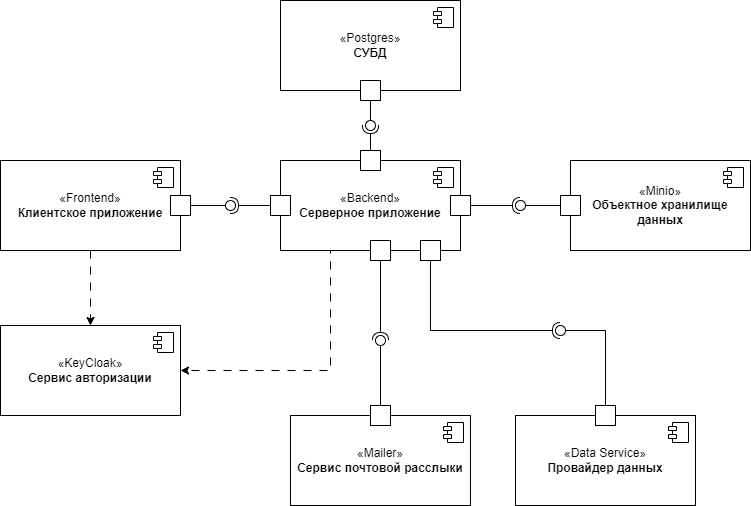

The diagram above was exported from draw.io. Its source (the exported page's mxGraphModel, read from the mxfile embedded in the PNG):
<mxGraphModel dx="1371" dy="820" grid="1" gridSize="10" guides="1" tooltips="1" connect="1" arrows="1" fold="1" page="1" pageScale="1" pageWidth="1100" pageHeight="850" background="none" math="0" shadow="0">
  <root>
    <mxCell id="0" />
    <mxCell id="1" parent="0" />
    <mxCell id="-X5OusWs7sxkkOVMP8NV-35" style="edgeStyle=orthogonalEdgeStyle;rounded=0;orthogonalLoop=1;jettySize=auto;html=1;dashed=1;dashPattern=8 8;" parent="1" source="-X5OusWs7sxkkOVMP8NV-1" target="-X5OusWs7sxkkOVMP8NV-9" edge="1">
      <mxGeometry relative="1" as="geometry" />
    </mxCell>
    <mxCell id="-X5OusWs7sxkkOVMP8NV-1" value="«Frontend»&lt;br&gt;&lt;b&gt;Клиентское приложение&lt;/b&gt;" style="html=1;dropTarget=0;whiteSpace=wrap;" parent="1" vertex="1">
      <mxGeometry x="180" y="170" width="180" height="90" as="geometry" />
    </mxCell>
    <mxCell id="-X5OusWs7sxkkOVMP8NV-2" value="" style="shape=module;jettyWidth=8;jettyHeight=4;" parent="-X5OusWs7sxkkOVMP8NV-1" vertex="1">
      <mxGeometry x="1" width="20" height="20" relative="1" as="geometry">
        <mxPoint x="-27" y="7" as="offset" />
      </mxGeometry>
    </mxCell>
    <mxCell id="-X5OusWs7sxkkOVMP8NV-34" style="edgeStyle=orthogonalEdgeStyle;rounded=0;orthogonalLoop=1;jettySize=auto;html=1;entryX=1;entryY=0.5;entryDx=0;entryDy=0;dashed=1;dashPattern=8 8;exitX=0.25;exitY=1;exitDx=0;exitDy=0;" parent="1" source="-X5OusWs7sxkkOVMP8NV-3" target="-X5OusWs7sxkkOVMP8NV-9" edge="1">
      <mxGeometry relative="1" as="geometry">
        <Array as="points">
          <mxPoint x="510" y="260" />
          <mxPoint x="510" y="380" />
        </Array>
      </mxGeometry>
    </mxCell>
    <mxCell id="-X5OusWs7sxkkOVMP8NV-3" value="«Backend»&lt;br&gt;&lt;b&gt;Серверное приложение&lt;/b&gt;" style="html=1;dropTarget=0;whiteSpace=wrap;" parent="1" vertex="1">
      <mxGeometry x="460" y="170" width="180" height="90" as="geometry" />
    </mxCell>
    <mxCell id="-X5OusWs7sxkkOVMP8NV-4" value="" style="shape=module;jettyWidth=8;jettyHeight=4;" parent="-X5OusWs7sxkkOVMP8NV-3" vertex="1">
      <mxGeometry x="1" width="20" height="20" relative="1" as="geometry">
        <mxPoint x="-27" y="7" as="offset" />
      </mxGeometry>
    </mxCell>
    <mxCell id="-X5OusWs7sxkkOVMP8NV-5" value="«Minio»&lt;br&gt;&lt;b&gt;Объектное хранилище данных&lt;/b&gt;" style="html=1;dropTarget=0;whiteSpace=wrap;" parent="1" vertex="1">
      <mxGeometry x="750" y="170" width="180" height="90" as="geometry" />
    </mxCell>
    <mxCell id="-X5OusWs7sxkkOVMP8NV-6" value="" style="shape=module;jettyWidth=8;jettyHeight=4;" parent="-X5OusWs7sxkkOVMP8NV-5" vertex="1">
      <mxGeometry x="1" width="20" height="20" relative="1" as="geometry">
        <mxPoint x="-27" y="7" as="offset" />
      </mxGeometry>
    </mxCell>
    <mxCell id="-X5OusWs7sxkkOVMP8NV-7" value="«Postgres»&lt;br&gt;&lt;b&gt;СУБД&lt;/b&gt;" style="html=1;dropTarget=0;whiteSpace=wrap;" parent="1" vertex="1">
      <mxGeometry x="460" y="10" width="180" height="90" as="geometry" />
    </mxCell>
    <mxCell id="-X5OusWs7sxkkOVMP8NV-8" value="" style="shape=module;jettyWidth=8;jettyHeight=4;" parent="-X5OusWs7sxkkOVMP8NV-7" vertex="1">
      <mxGeometry x="1" width="20" height="20" relative="1" as="geometry">
        <mxPoint x="-27" y="7" as="offset" />
      </mxGeometry>
    </mxCell>
    <mxCell id="-X5OusWs7sxkkOVMP8NV-9" value="«KeyCloak»&lt;br&gt;&lt;b&gt;Сервис авторизации&lt;/b&gt;" style="html=1;dropTarget=0;whiteSpace=wrap;" parent="1" vertex="1">
      <mxGeometry x="180" y="335" width="180" height="90" as="geometry" />
    </mxCell>
    <mxCell id="-X5OusWs7sxkkOVMP8NV-10" value="" style="shape=module;jettyWidth=8;jettyHeight=4;" parent="-X5OusWs7sxkkOVMP8NV-9" vertex="1">
      <mxGeometry x="1" width="20" height="20" relative="1" as="geometry">
        <mxPoint x="-27" y="7" as="offset" />
      </mxGeometry>
    </mxCell>
    <mxCell id="-X5OusWs7sxkkOVMP8NV-11" value="" style="rounded=0;orthogonalLoop=1;jettySize=auto;html=1;endArrow=halfCircle;endFill=0;endSize=6;strokeWidth=1;sketch=0;" parent="1" source="-X5OusWs7sxkkOVMP8NV-15" target="-X5OusWs7sxkkOVMP8NV-13" edge="1">
      <mxGeometry relative="1" as="geometry">
        <mxPoint x="570" y="125" as="sourcePoint" />
      </mxGeometry>
    </mxCell>
    <mxCell id="-X5OusWs7sxkkOVMP8NV-12" value="" style="rounded=0;orthogonalLoop=1;jettySize=auto;html=1;endArrow=oval;endFill=0;sketch=0;sourcePerimeterSpacing=0;targetPerimeterSpacing=0;endSize=10;exitX=0.5;exitY=1;exitDx=0;exitDy=0;" parent="1" source="-X5OusWs7sxkkOVMP8NV-7" target="-X5OusWs7sxkkOVMP8NV-13" edge="1">
      <mxGeometry relative="1" as="geometry">
        <mxPoint x="530" y="125" as="sourcePoint" />
      </mxGeometry>
    </mxCell>
    <mxCell id="-X5OusWs7sxkkOVMP8NV-13" value="" style="ellipse;whiteSpace=wrap;html=1;align=center;aspect=fixed;fillColor=none;strokeColor=none;resizable=0;perimeter=centerPerimeter;rotatable=0;allowArrows=0;points=[];outlineConnect=1;" parent="1" vertex="1">
      <mxGeometry x="545" y="130" width="10" height="10" as="geometry" />
    </mxCell>
    <mxCell id="-X5OusWs7sxkkOVMP8NV-16" value="" style="whiteSpace=wrap;html=1;aspect=fixed;" parent="1" vertex="1">
      <mxGeometry x="540" y="90" width="20" height="20" as="geometry" />
    </mxCell>
    <mxCell id="-X5OusWs7sxkkOVMP8NV-17" value="" style="rounded=0;orthogonalLoop=1;jettySize=auto;html=1;endArrow=halfCircle;endFill=0;endSize=6;strokeWidth=1;sketch=0;" parent="1" source="-X5OusWs7sxkkOVMP8NV-3" target="-X5OusWs7sxkkOVMP8NV-15" edge="1">
      <mxGeometry relative="1" as="geometry">
        <mxPoint x="550" y="170" as="sourcePoint" />
        <mxPoint x="550" y="135" as="targetPoint" />
      </mxGeometry>
    </mxCell>
    <mxCell id="-X5OusWs7sxkkOVMP8NV-15" value="" style="whiteSpace=wrap;html=1;aspect=fixed;" parent="1" vertex="1">
      <mxGeometry x="540" y="160" width="20" height="20" as="geometry" />
    </mxCell>
    <mxCell id="-X5OusWs7sxkkOVMP8NV-18" value="" style="rounded=0;orthogonalLoop=1;jettySize=auto;html=1;endArrow=halfCircle;endFill=0;endSize=6;strokeWidth=1;sketch=0;exitX=1;exitY=0.5;exitDx=0;exitDy=0;" parent="1" source="-X5OusWs7sxkkOVMP8NV-21" target="-X5OusWs7sxkkOVMP8NV-20" edge="1">
      <mxGeometry relative="1" as="geometry">
        <mxPoint x="730" y="215" as="sourcePoint" />
        <Array as="points" />
      </mxGeometry>
    </mxCell>
    <mxCell id="-X5OusWs7sxkkOVMP8NV-19" value="" style="rounded=0;orthogonalLoop=1;jettySize=auto;html=1;endArrow=oval;endFill=0;sketch=0;sourcePerimeterSpacing=0;targetPerimeterSpacing=0;endSize=10;exitX=0;exitY=0.5;exitDx=0;exitDy=0;" parent="1" source="-X5OusWs7sxkkOVMP8NV-5" target="-X5OusWs7sxkkOVMP8NV-20" edge="1">
      <mxGeometry relative="1" as="geometry">
        <mxPoint x="660" y="215" as="sourcePoint" />
      </mxGeometry>
    </mxCell>
    <mxCell id="-X5OusWs7sxkkOVMP8NV-20" value="" style="ellipse;whiteSpace=wrap;html=1;align=center;aspect=fixed;fillColor=none;strokeColor=none;resizable=0;perimeter=centerPerimeter;rotatable=0;allowArrows=0;points=[];outlineConnect=1;" parent="1" vertex="1">
      <mxGeometry x="695" y="210" width="10" height="10" as="geometry" />
    </mxCell>
    <mxCell id="-X5OusWs7sxkkOVMP8NV-22" value="" style="rounded=0;orthogonalLoop=1;jettySize=auto;html=1;endArrow=halfCircle;endFill=0;endSize=6;strokeWidth=1;sketch=0;exitX=1;exitY=0.5;exitDx=0;exitDy=0;" parent="1" source="-X5OusWs7sxkkOVMP8NV-3" target="-X5OusWs7sxkkOVMP8NV-21" edge="1">
      <mxGeometry relative="1" as="geometry">
        <mxPoint x="640" y="215" as="sourcePoint" />
        <mxPoint x="700" y="215" as="targetPoint" />
        <Array as="points" />
      </mxGeometry>
    </mxCell>
    <mxCell id="-X5OusWs7sxkkOVMP8NV-21" value="" style="whiteSpace=wrap;html=1;aspect=fixed;" parent="1" vertex="1">
      <mxGeometry x="630" y="205" width="20" height="20" as="geometry" />
    </mxCell>
    <mxCell id="-X5OusWs7sxkkOVMP8NV-23" value="" style="whiteSpace=wrap;html=1;aspect=fixed;" parent="1" vertex="1">
      <mxGeometry x="740" y="205" width="20" height="20" as="geometry" />
    </mxCell>
    <mxCell id="-X5OusWs7sxkkOVMP8NV-27" value="" style="rounded=0;orthogonalLoop=1;jettySize=auto;html=1;endArrow=halfCircle;endFill=0;endSize=6;strokeWidth=1;sketch=0;exitX=0;exitY=0.5;exitDx=0;exitDy=0;" parent="1" source="-X5OusWs7sxkkOVMP8NV-3" target="-X5OusWs7sxkkOVMP8NV-29" edge="1">
      <mxGeometry relative="1" as="geometry">
        <mxPoint x="430" y="215" as="sourcePoint" />
      </mxGeometry>
    </mxCell>
    <mxCell id="-X5OusWs7sxkkOVMP8NV-28" value="" style="rounded=0;orthogonalLoop=1;jettySize=auto;html=1;endArrow=oval;endFill=0;sketch=0;sourcePerimeterSpacing=0;targetPerimeterSpacing=0;endSize=10;exitX=1;exitY=0.5;exitDx=0;exitDy=0;" parent="1" source="-X5OusWs7sxkkOVMP8NV-30" target="-X5OusWs7sxkkOVMP8NV-29" edge="1">
      <mxGeometry relative="1" as="geometry">
        <mxPoint x="390" y="215" as="sourcePoint" />
      </mxGeometry>
    </mxCell>
    <mxCell id="-X5OusWs7sxkkOVMP8NV-29" value="" style="ellipse;whiteSpace=wrap;html=1;align=center;aspect=fixed;fillColor=none;strokeColor=none;resizable=0;perimeter=centerPerimeter;rotatable=0;allowArrows=0;points=[];outlineConnect=1;" parent="1" vertex="1">
      <mxGeometry x="405" y="210" width="10" height="10" as="geometry" />
    </mxCell>
    <mxCell id="-X5OusWs7sxkkOVMP8NV-31" value="" style="rounded=0;orthogonalLoop=1;jettySize=auto;html=1;endArrow=oval;endFill=0;sketch=0;sourcePerimeterSpacing=0;targetPerimeterSpacing=0;endSize=10;exitX=1;exitY=0.5;exitDx=0;exitDy=0;" parent="1" source="-X5OusWs7sxkkOVMP8NV-1" edge="1">
      <mxGeometry relative="1" as="geometry">
        <mxPoint x="360" y="215" as="sourcePoint" />
        <mxPoint x="360" y="220" as="targetPoint" />
      </mxGeometry>
    </mxCell>
    <mxCell id="-X5OusWs7sxkkOVMP8NV-30" value="" style="whiteSpace=wrap;html=1;aspect=fixed;" parent="1" vertex="1">
      <mxGeometry x="350" y="205" width="20" height="20" as="geometry" />
    </mxCell>
    <mxCell id="-X5OusWs7sxkkOVMP8NV-32" value="" style="whiteSpace=wrap;html=1;aspect=fixed;" parent="1" vertex="1">
      <mxGeometry x="450" y="205" width="20" height="20" as="geometry" />
    </mxCell>
    <mxCell id="-X5OusWs7sxkkOVMP8NV-36" value="«Mailer»&lt;br&gt;&lt;b&gt;Сервис почтовой расслыки&lt;/b&gt;" style="html=1;dropTarget=0;whiteSpace=wrap;" parent="1" vertex="1">
      <mxGeometry x="470" y="425" width="180" height="90" as="geometry" />
    </mxCell>
    <mxCell id="-X5OusWs7sxkkOVMP8NV-37" value="" style="shape=module;jettyWidth=8;jettyHeight=4;" parent="-X5OusWs7sxkkOVMP8NV-36" vertex="1">
      <mxGeometry x="1" width="20" height="20" relative="1" as="geometry">
        <mxPoint x="-27" y="7" as="offset" />
      </mxGeometry>
    </mxCell>
    <mxCell id="-X5OusWs7sxkkOVMP8NV-38" value="" style="rounded=0;orthogonalLoop=1;jettySize=auto;html=1;endArrow=halfCircle;endFill=0;endSize=6;strokeWidth=1;sketch=0;" parent="1" edge="1">
      <mxGeometry relative="1" as="geometry">
        <mxPoint x="560" y="260" as="sourcePoint" />
        <mxPoint x="560" y="350" as="targetPoint" />
      </mxGeometry>
    </mxCell>
    <mxCell id="-X5OusWs7sxkkOVMP8NV-39" value="" style="rounded=0;orthogonalLoop=1;jettySize=auto;html=1;endArrow=oval;endFill=0;sketch=0;sourcePerimeterSpacing=0;targetPerimeterSpacing=0;endSize=10;exitX=0.5;exitY=0;exitDx=0;exitDy=0;" parent="1" source="-X5OusWs7sxkkOVMP8NV-36" edge="1">
      <mxGeometry relative="1" as="geometry">
        <mxPoint x="620" y="380" as="sourcePoint" />
        <mxPoint x="560" y="350" as="targetPoint" />
      </mxGeometry>
    </mxCell>
    <mxCell id="-X5OusWs7sxkkOVMP8NV-40" value="" style="ellipse;whiteSpace=wrap;html=1;align=center;aspect=fixed;fillColor=none;strokeColor=none;resizable=0;perimeter=centerPerimeter;rotatable=0;allowArrows=0;points=[];outlineConnect=1;" parent="1" vertex="1">
      <mxGeometry x="635" y="375" width="10" height="10" as="geometry" />
    </mxCell>
    <mxCell id="-X5OusWs7sxkkOVMP8NV-41" value="" style="whiteSpace=wrap;html=1;aspect=fixed;" parent="1" vertex="1">
      <mxGeometry x="550" y="250" width="20" height="20" as="geometry" />
    </mxCell>
    <mxCell id="-X5OusWs7sxkkOVMP8NV-42" value="" style="whiteSpace=wrap;html=1;aspect=fixed;" parent="1" vertex="1">
      <mxGeometry x="550" y="415" width="20" height="20" as="geometry" />
    </mxCell>
    <mxCell id="mkphIz7SfAsMiDUb55mD-3" value="«Data Service»&lt;br&gt;&lt;b&gt;Провайдер данных&lt;/b&gt;" style="html=1;dropTarget=0;whiteSpace=wrap;" vertex="1" parent="1">
      <mxGeometry x="695" y="425" width="180" height="90" as="geometry" />
    </mxCell>
    <mxCell id="mkphIz7SfAsMiDUb55mD-4" value="" style="shape=module;jettyWidth=8;jettyHeight=4;" vertex="1" parent="mkphIz7SfAsMiDUb55mD-3">
      <mxGeometry x="1" width="20" height="20" relative="1" as="geometry">
        <mxPoint x="-27" y="7" as="offset" />
      </mxGeometry>
    </mxCell>
    <mxCell id="mkphIz7SfAsMiDUb55mD-5" value="" style="whiteSpace=wrap;html=1;aspect=fixed;" vertex="1" parent="1">
      <mxGeometry x="775" y="415" width="20" height="20" as="geometry" />
    </mxCell>
    <mxCell id="mkphIz7SfAsMiDUb55mD-6" value="" style="whiteSpace=wrap;html=1;aspect=fixed;" vertex="1" parent="1">
      <mxGeometry x="600" y="250" width="20" height="20" as="geometry" />
    </mxCell>
    <mxCell id="mkphIz7SfAsMiDUb55mD-7" value="" style="rounded=0;orthogonalLoop=1;jettySize=auto;html=1;endArrow=halfCircle;endFill=0;endSize=6;strokeWidth=1;sketch=0;" edge="1" target="mkphIz7SfAsMiDUb55mD-9" parent="1" source="mkphIz7SfAsMiDUb55mD-6">
      <mxGeometry relative="1" as="geometry">
        <mxPoint x="760" y="340" as="sourcePoint" />
        <Array as="points">
          <mxPoint x="610" y="340" />
        </Array>
      </mxGeometry>
    </mxCell>
    <mxCell id="mkphIz7SfAsMiDUb55mD-8" value="" style="rounded=0;orthogonalLoop=1;jettySize=auto;html=1;endArrow=oval;endFill=0;sketch=0;sourcePerimeterSpacing=0;targetPerimeterSpacing=0;endSize=10;exitX=0.5;exitY=0;exitDx=0;exitDy=0;" edge="1" target="mkphIz7SfAsMiDUb55mD-9" parent="1" source="mkphIz7SfAsMiDUb55mD-5">
      <mxGeometry relative="1" as="geometry">
        <mxPoint x="720" y="340" as="sourcePoint" />
        <Array as="points">
          <mxPoint x="785" y="340" />
        </Array>
      </mxGeometry>
    </mxCell>
    <mxCell id="mkphIz7SfAsMiDUb55mD-9" value="" style="ellipse;whiteSpace=wrap;html=1;align=center;aspect=fixed;fillColor=none;strokeColor=none;resizable=0;perimeter=centerPerimeter;rotatable=0;allowArrows=0;points=[];outlineConnect=1;" vertex="1" parent="1">
      <mxGeometry x="735" y="335" width="10" height="10" as="geometry" />
    </mxCell>
  </root>
</mxGraphModel>